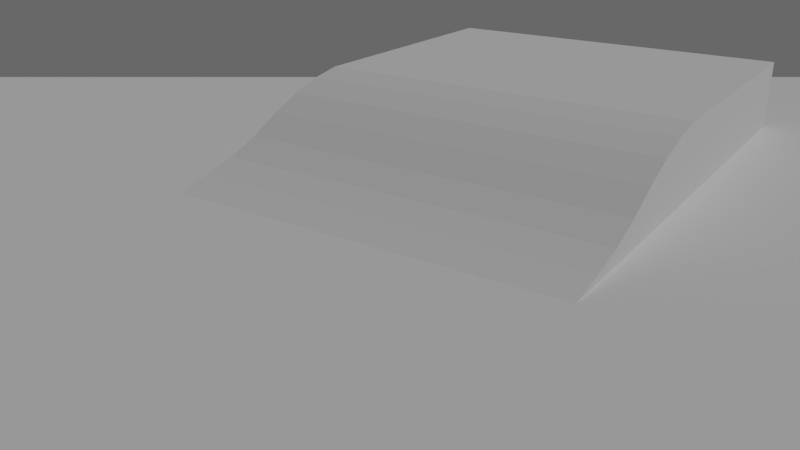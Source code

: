 # Source: AI.blend  (saved by Blender 2.78.0; exported with 4.5.12 LTS)
import bpy
from mathutils import Matrix  # noqa: F401  (used for matrix-valued properties, if any)

bpy.ops.wm.read_factory_settings(use_empty=True)
scene = bpy.context.scene
scene.name = 'simulation'

# ---- collections
col_collection_1 = bpy.data.collections.new('Collection 1'); scene.collection.children.link(col_collection_1)
col_collection_2 = bpy.data.collections.new('Collection 2'); scene.collection.children.link(col_collection_2)
col_collection_2.hide_render = True
col_collection_2.hide_viewport = True
col_collection_11 = bpy.data.collections.new('Collection 11'); scene.collection.children.link(col_collection_11)
col_collection_11.hide_render = True
col_collection_11.hide_viewport = True

# ---- materials (node trees are filled in below, after node groups)
mat_material = bpy.data.materials.new('Material')
mat_material.alpha_threshold = 0.0
mat_material.use_transparent_shadow = False
mat_material.roughness = 0.5
mat_material.line_color = (0.0, 0.0, 0.0, 1.0)
mat_material_002 = bpy.data.materials.new('Material.002')
mat_material_002.alpha_threshold = 0.0
mat_material_002.use_transparent_shadow = False
mat_material_002.roughness = 0.5
mat_none = bpy.data.materials.new('none')
mat_none.alpha_threshold = 0.0
mat_none.use_transparent_shadow = False
mat_none.diffuse_color = (1.0, 1.0, 1.0, 1.0)
mat_none.roughness = 0.5
mat_slow = bpy.data.materials.new('Slow')
mat_slow.alpha_threshold = 0.0
mat_slow.use_transparent_shadow = False
mat_slow.diffuse_color = (1.0, 0.0, 0.00242, 1.0)
mat_slow.roughness = 0.5
mat_fast = bpy.data.materials.new('Fast')
mat_fast.alpha_threshold = 0.0
mat_fast.use_transparent_shadow = False
mat_fast.diffuse_color = (0.0, 1.0, 0.0, 1.0)
mat_fast.roughness = 0.5
mat_material_003 = bpy.data.materials.new('Material.003')
mat_material_003.alpha_threshold = 0.0
mat_material_003.use_transparent_shadow = False
mat_material_003.roughness = 0.5
mat_material_003.line_color = (0.0, 0.0, 0.0, 1.0)
mat_material_001 = bpy.data.materials.new('Material.001')
mat_material_001.alpha_threshold = 0.0
mat_material_001.use_transparent_shadow = False
mat_material_001.roughness = 0.5

# ---- material node trees

# ---- world
world_world = bpy.data.worlds.new('World'); scene.world = world_world
world_world.color = (0.1376, 0.1376, 0.1376)
world_world.use_sun_shadow = False
world_world.sun_shadow_jitter_overblur = 0.0
world_world.cycles.sampling_method = 'MANUAL'

# ---- cameras
cam_camera = bpy.data.cameras.new('Camera')
cam_camera.clip_end = 100.0
cam_camera.lens = 35.0
cam_camera.sensor_width = 32.0
cam_camera.sensor_height = 18.0
cam_camera.ortho_scale = 7.314
cam_camera.show_mist = True
cam_camera.dof.focus_distance = 0.0
cam_camera.dof.aperture_fstop = 128.0

# ---- lights
light_lamp = bpy.data.lights.new('Lamp', 'SUN')
light_lamp.transmission_factor = 0.0
light_lamp.cutoff_distance = 30.0
light_lamp.use_shadow = False
light_lamp.angle = 0.1993
light_lamp.energy = 1.0
light_lamp.shadow_buffer_clip_start = 1.001
light_lamp.shadow_soft_size = 0.1
light_lamp.shadow_cascade_max_distance = 1000.0

# ---- meshes
me_cube_001 = bpy.data.meshes.new('Cube.001')
me_cube_001.from_pydata([(-15.82, 1.674, -0.5367), (15.82, -1.0, -1.013), (15.82, 20.39, -1.013), (15.82, 20.39, 5.4), (15.82, 1.674, -1.013), (15.82, 4.349, -1.013), (15.82, 7.023, -1.013), (15.82, 9.697, -1.013), (15.82, 12.37, -1.013), (15.82, 15.05, -1.013), (15.82, 17.72, -1.013), (15.82, 17.72, 4.938), (15.82, 15.05, 4.155), (15.82, 12.37, 3.019), (15.82, 9.697, 1.664), (15.82, 7.023, 0.6404), (15.82, 4.349, -0.02253), (15.82, 1.674, -0.5367), (-15.82, 4.349, -0.02253), (-15.82, 7.023, 0.6404), (-15.82, 9.697, 1.664), (-15.82, 12.37, 3.019), (-15.82, 15.05, 4.155), (-15.82, 17.72, 4.938), (-15.82, 17.72, -1.013), (-15.82, 15.05, -1.013), (-15.82, 12.37, -1.013), (-15.82, 9.697, -1.013), (-15.82, 7.023, -1.013), (-15.82, 4.349, -1.013), (-15.82, 1.674, -1.013), (-15.82, 20.39, 5.4), (-15.82, 20.39, -1.013), (-15.82, -1.0, -1.013), (15.82, 44.09, -1.013), (15.82, 44.09, 5.4), (-15.82, 44.09, 5.4), (-15.82, 44.09, -1.013)], [], [(30, 33, 0), (12, 22, 21, 13), (2, 3, 11, 10), (32, 24, 23, 31), (10, 11, 12, 9), (9, 12, 13, 8), (8, 13, 14, 7), (7, 14, 15, 6), (6, 15, 16, 5), (5, 16, 17, 4), (4, 17, 1), (24, 25, 22, 23), (25, 26, 21, 22), (26, 27, 20, 21), (27, 28, 19, 20), (28, 29, 18, 19), (29, 30, 0, 18), (32, 31, 36, 37), (13, 21, 20, 14), (14, 20, 19, 15), (15, 19, 18, 16), (17, 0, 33, 1), (16, 18, 0, 17), (3, 31, 23, 11), (11, 23, 22, 12), (34, 37, 36, 35), (31, 3, 35, 36), (3, 2, 34, 35)])
me_cube_001.materials.append(mat_material)
me_cube_001.use_remesh_preserve_volume = False
me_cube_001.use_remesh_preserve_attributes = False
me_cube_001.use_mirror_vertex_groups = False
me_cube_001.update()
me_plane = bpy.data.meshes.new('Plane')
me_plane.from_pydata([(-1899.0, -1899.0, 0.0), (1899.0, -1899.0, 0.0), (-1899.0, 1899.0, 0.0), (1899.0, 1899.0, 0.0)], [], [(0, 1, 3, 2)])
me_plane.materials.append(mat_material_002)
me_plane.use_remesh_preserve_volume = False
me_plane.use_remesh_preserve_attributes = False
me_plane.use_mirror_vertex_groups = False
me_plane.update()
me_cylinder_002 = bpy.data.meshes.new('Cylinder.002')
me_cylinder_002.from_pydata([(1.028e-07, 1.37, -0.3), (-6.052e-08, 1.37, 0.3), (0.685, 1.186, -0.3), (0.685, 1.186, 0.3), (1.186, 0.685, -0.3), (1.186, 0.685, 0.3), (1.37, -1.354e-07, -0.3), (1.37, 1.222e-07, 0.3), (1.186, -0.685, -0.3), (1.186, -0.685, 0.3), (0.685, -1.186, -0.3), (0.685, -1.186, 0.3), (3.069e-07, -1.37, -0.3), (1.436e-07, -1.37, 0.3), (-0.685, -1.186, -0.3), (-0.685, -1.186, 0.3), (-1.186, -0.685, -0.3), (-1.186, -0.685, 0.3), (-1.37, -7.124e-07, -0.3), (-1.37, -4.548e-07, 0.3), (-1.186, 0.685, -0.3), (-1.186, 0.685, 0.3), (-0.685, 1.186, -0.3), (-0.685, 1.186, 0.3)], [], [(0, 1, 3, 2), (2, 3, 5, 4), (4, 5, 7, 6), (6, 7, 9, 8), (8, 9, 11, 10), (10, 11, 13, 12), (12, 13, 15, 14), (14, 15, 17, 16), (16, 17, 19, 18), (18, 19, 21, 20), (3, 1, 23, 21, 19, 17, 15, 13, 11, 9, 7, 5), (20, 21, 23, 22), (22, 23, 1, 0), (0, 2, 4, 6, 8, 10, 12, 14, 16, 18, 20, 22)])
me_cylinder_002.materials.append(mat_none)
me_cylinder_002.use_remesh_preserve_volume = False
me_cylinder_002.use_remesh_preserve_attributes = False
me_cylinder_002.use_mirror_vertex_groups = False
me_cylinder_002.update()
me_cylinder_000 = bpy.data.meshes.new('Cylinder.000')
me_cylinder_000.from_pydata([(1.028e-07, 1.37, -0.3), (-6.052e-08, 1.37, 0.3), (0.685, 1.186, -0.3), (0.685, 1.186, 0.3), (1.186, 0.685, -0.3), (1.186, 0.685, 0.3), (1.37, -1.354e-07, -0.3), (1.37, 1.222e-07, 0.3), (1.186, -0.685, -0.3), (1.186, -0.685, 0.3), (0.685, -1.186, -0.3), (0.685, -1.186, 0.3), (3.069e-07, -1.37, -0.3), (1.436e-07, -1.37, 0.3), (-0.685, -1.186, -0.3), (-0.685, -1.186, 0.3), (-1.186, -0.685, -0.3), (-1.186, -0.685, 0.3), (-1.37, -7.124e-07, -0.3), (-1.37, -4.548e-07, 0.3), (-1.186, 0.685, -0.3), (-1.186, 0.685, 0.3), (-0.685, 1.186, -0.3), (-0.685, 1.186, 0.3)], [], [(0, 1, 3, 2), (2, 3, 5, 4), (4, 5, 7, 6), (6, 7, 9, 8), (8, 9, 11, 10), (10, 11, 13, 12), (12, 13, 15, 14), (14, 15, 17, 16), (16, 17, 19, 18), (18, 19, 21, 20), (3, 1, 23, 21, 19, 17, 15, 13, 11, 9, 7, 5), (20, 21, 23, 22), (22, 23, 1, 0), (0, 2, 4, 6, 8, 10, 12, 14, 16, 18, 20, 22)])
me_cylinder_000.materials.append(mat_slow)
me_cylinder_000.use_remesh_preserve_volume = False
me_cylinder_000.use_remesh_preserve_attributes = False
me_cylinder_000.use_mirror_vertex_groups = False
me_cylinder_000.update()
me_cylinder_001 = bpy.data.meshes.new('Cylinder.001')
me_cylinder_001.from_pydata([(1.028e-07, 1.37, -0.3), (-6.052e-08, 1.37, 0.3), (0.685, 1.186, -0.3), (0.685, 1.186, 0.3), (1.186, 0.685, -0.3), (1.186, 0.685, 0.3), (1.37, -1.354e-07, -0.3), (1.37, 1.222e-07, 0.3), (1.186, -0.685, -0.3), (1.186, -0.685, 0.3), (0.685, -1.186, -0.3), (0.685, -1.186, 0.3), (3.069e-07, -1.37, -0.3), (1.436e-07, -1.37, 0.3), (-0.685, -1.186, -0.3), (-0.685, -1.186, 0.3), (-1.186, -0.685, -0.3), (-1.186, -0.685, 0.3), (-1.37, -7.124e-07, -0.3), (-1.37, -4.548e-07, 0.3), (-1.186, 0.685, -0.3), (-1.186, 0.685, 0.3), (-0.685, 1.186, -0.3), (-0.685, 1.186, 0.3)], [], [(0, 1, 3, 2), (2, 3, 5, 4), (4, 5, 7, 6), (6, 7, 9, 8), (8, 9, 11, 10), (10, 11, 13, 12), (12, 13, 15, 14), (14, 15, 17, 16), (16, 17, 19, 18), (18, 19, 21, 20), (3, 1, 23, 21, 19, 17, 15, 13, 11, 9, 7, 5), (20, 21, 23, 22), (22, 23, 1, 0), (0, 2, 4, 6, 8, 10, 12, 14, 16, 18, 20, 22)])
me_cylinder_001.materials.append(mat_fast)
me_cylinder_001.use_remesh_preserve_volume = False
me_cylinder_001.use_remesh_preserve_attributes = False
me_cylinder_001.use_mirror_vertex_groups = False
me_cylinder_001.update()
me_cube = bpy.data.meshes.new('Cube')
me_cube.from_pydata([(1.0, 3.4, -1.0), (1.0, -3.4, -1.0), (-1.0, -3.4, -1.0), (-1.0, 3.4, -1.0), (1.0, 3.4, 1.0), (1.0, -3.4, 1.0), (-1.0, -3.4, 1.0), (-1.0, 3.4, 1.0)], [], [(0, 1, 2, 3), (4, 7, 6, 5), (0, 4, 5, 1), (1, 5, 6, 2), (2, 6, 7, 3), (4, 0, 3, 7)])
me_cube.materials.append(mat_material_003)
me_cube.use_remesh_preserve_volume = False
me_cube.use_remesh_preserve_attributes = False
me_cube.use_mirror_vertex_groups = False
me_cube.update()
me_slot_003 = bpy.data.meshes.new('Slot.003')
me_slot_003.from_pydata([(-0.2308, -0.2308, -0.2308), (-0.2308, -0.2308, 0.2308), (-0.2308, 0.2308, -0.2308), (-0.2308, 0.2308, 0.2308), (0.2308, -0.2308, -0.2308), (0.2308, -0.2308, 0.2308), (0.2308, 0.2308, -0.2308), (0.2308, 0.2308, 0.2308)], [], [(0, 1, 3, 2), (2, 3, 7, 6), (6, 7, 5, 4), (4, 5, 1, 0), (2, 6, 4, 0), (7, 3, 1, 5)])
me_slot_003.materials.append(mat_material_001)
me_slot_003.use_remesh_preserve_volume = False
me_slot_003.use_remesh_preserve_attributes = False
me_slot_003.use_mirror_vertex_groups = False
me_slot_003.update()
me_slot_004 = bpy.data.meshes.new('Slot.004')
me_slot_004.from_pydata([(-0.2308, -0.2308, -0.2308), (-0.2308, -0.2308, 0.2308), (-0.2308, 0.2308, -0.2308), (-0.2308, 0.2308, 0.2308), (0.2308, -0.2308, -0.2308), (0.2308, -0.2308, 0.2308), (0.2308, 0.2308, -0.2308), (0.2308, 0.2308, 0.2308)], [], [(0, 1, 3, 2), (2, 3, 7, 6), (6, 7, 5, 4), (4, 5, 1, 0), (2, 6, 4, 0), (7, 3, 1, 5)])
me_slot_004.materials.append(mat_material_001)
me_slot_004.use_remesh_preserve_volume = False
me_slot_004.use_remesh_preserve_attributes = False
me_slot_004.use_mirror_vertex_groups = False
me_slot_004.update()
me_slot_005 = bpy.data.meshes.new('Slot.005')
me_slot_005.from_pydata([(-0.2308, -0.2308, -0.2308), (-0.2308, -0.2308, 0.2308), (-0.2308, 0.2308, -0.2308), (-0.2308, 0.2308, 0.2308), (0.2308, -0.2308, -0.2308), (0.2308, -0.2308, 0.2308), (0.2308, 0.2308, -0.2308), (0.2308, 0.2308, 0.2308)], [], [(0, 1, 3, 2), (2, 3, 7, 6), (6, 7, 5, 4), (4, 5, 1, 0), (2, 6, 4, 0), (7, 3, 1, 5)])
me_slot_005.materials.append(mat_material)
me_slot_005.use_remesh_preserve_volume = False
me_slot_005.use_remesh_preserve_attributes = False
me_slot_005.use_mirror_vertex_groups = False
me_slot_005.update()
me_slot = bpy.data.meshes.new('Slot')
me_slot.from_pydata([(-0.2308, -0.2308, -0.2308), (-0.2308, -0.2308, 0.2308), (-0.2308, 0.2308, -0.2308), (-0.2308, 0.2308, 0.2308), (0.2308, -0.2308, -0.2308), (0.2308, -0.2308, 0.2308), (0.2308, 0.2308, -0.2308), (0.2308, 0.2308, 0.2308)], [], [(0, 1, 3, 2), (2, 3, 7, 6), (6, 7, 5, 4), (4, 5, 1, 0), (2, 6, 4, 0), (7, 3, 1, 5)])
me_slot.materials.append(mat_material_001)
me_slot.use_remesh_preserve_volume = False
me_slot.use_remesh_preserve_attributes = False
me_slot.use_mirror_vertex_groups = False
me_slot.update()

# ---- objects
ob_cube = bpy.data.objects.new('Cube', me_cube_001)
ob_floor = bpy.data.objects.new('Floor', me_plane)
ob_lamp = bpy.data.objects.new('Lamp', light_lamp)
ob_camera = bpy.data.objects.new('Camera', cam_camera)
ob_zerowheel = bpy.data.objects.new('ZeroWheel', me_cylinder_002)
ob_slowwheel = bpy.data.objects.new('SlowWheel', me_cylinder_000)
ob_fastwheel = bpy.data.objects.new('FastWheel', me_cylinder_001)
ob_master = bpy.data.objects.new('Master', me_cube)
ob_cube_004 = bpy.data.objects.new('Cube.004', me_slot_003)
ob_cube_003 = bpy.data.objects.new('Cube.003', me_slot_004)
ob_cube_002 = bpy.data.objects.new('Cube.002', me_slot_005)
ob_cube_001 = bpy.data.objects.new('Cube.001', me_slot)

# ---- transforms, parenting, visibility, modifiers, constraints
ob_cube.location = (0.0, 7.612, -0.3984)
ob_cube.lineart.crease_threshold = 0.0
ob_floor.location = (0.0, 0.0, -1.0)
ob_floor.lineart.crease_threshold = 0.0
ob_lamp.location = (25.01, 1.005, 23.49)
ob_lamp.rotation_euler = (0.6503, 0.05522, 1.866)
ob_lamp.lock_rotations_4d = False
ob_lamp.empty_display_type = 'ARROWS'
ob_lamp.color = (0.0, 0.0, 0.0, 0.0)
ob_lamp.lineart.crease_threshold = 0.0
ob_camera.location = (31.96, -32.25, 21.55)
ob_camera.rotation_euler = (1.179, -1.621e-05, 0.5958)
ob_camera.lock_rotations_4d = False
ob_camera.empty_display_type = 'ARROWS'
ob_camera.color = (0.0, 0.0, 0.0, 0.0)
ob_camera.display_type = 'WIRE'
ob_camera.lineart.crease_threshold = 0.0
ob_zerowheel.location = (6.571, 0.0, 0.0)
ob_zerowheel.lineart.crease_threshold = 0.0
ob_slowwheel.location = (3.155, 0.0, 0.0)
ob_slowwheel.lineart.crease_threshold = 0.0
ob_fastwheel.location = (0.0, 0.0, 0.0)
ob_fastwheel.lineart.crease_threshold = 0.0
ob_master.location = (0.0, 0.0, 1.0)
ob_master.lock_rotations_4d = False
ob_master.empty_display_type = 'ARROWS'
ob_master.lineart.crease_threshold = 0.0
ob_cube_004.parent = ob_master
ob_cube_004.matrix_parent_inverse = Matrix(((1.0, 0.0, 0.0, 0.0), (0.0, 1.0, 0.0, 0.0), (0.0, 0.0, 1.0, -1.0), (0.0, 0.0, 0.0, 1.0)))
ob_cube_004.location = (1.0, -3.4, 1.0)
ob_cube_004.lineart.crease_threshold = 0.0
ob_cube_003.parent = ob_master
ob_cube_003.matrix_parent_inverse = Matrix(((1.0, 0.0, 0.0, 0.0), (0.0, 1.0, 0.0, 0.0), (0.0, 0.0, 1.0, -1.0), (0.0, 0.0, 0.0, 1.0)))
ob_cube_003.location = (1.0, 3.4, 1.0)
ob_cube_003.lineart.crease_threshold = 0.0
ob_cube_002.parent = ob_master
ob_cube_002.matrix_parent_inverse = Matrix(((1.0, 0.0, 0.0, 0.0), (0.0, 1.0, 0.0, 0.0), (0.0, 0.0, 1.0, -1.0), (0.0, 0.0, 0.0, 1.0)))
ob_cube_002.location = (-1.0, 3.4, 1.0)
ob_cube_002.lineart.crease_threshold = 0.0
ob_cube_001.parent = ob_master
ob_cube_001.matrix_parent_inverse = Matrix(((1.0, 0.0, 0.0, 0.0), (0.0, 1.0, 0.0, 0.0), (0.0, 0.0, 1.0, -1.0), (0.0, 0.0, 0.0, 1.0)))
ob_cube_001.location = (-1.0, -3.4, 1.0)
ob_cube_001.lineart.crease_threshold = 0.0

# ---- collection membership
col_collection_1.objects.link(ob_cube)
col_collection_1.objects.link(ob_floor)
col_collection_1.objects.link(ob_lamp)
col_collection_1.objects.link(ob_camera)
col_collection_2.objects.link(ob_zerowheel)
col_collection_2.objects.link(ob_slowwheel)
col_collection_2.objects.link(ob_fastwheel)
col_collection_11.objects.link(ob_master)
col_collection_11.objects.link(ob_cube_004)
col_collection_11.objects.link(ob_cube_003)
col_collection_11.objects.link(ob_cube_002)
col_collection_11.objects.link(ob_cube_001)

# ---- scene / render settings (as saved in the file)
scene.camera = ob_camera
scene.frame_start = 1; scene.frame_end = 250; scene.frame_set(1)
scene.render.engine = 'BLENDER_EEVEE_NEXT'
scene.render.resolution_percentage = 50
scene.render.dither_intensity = 0.0
scene.cycles.use_denoising = False
scene.cycles.samples = 128
scene.cycles.sampling_pattern = 'TABULATED_SOBOL'
scene.cycles.light_sampling_threshold = 0.0
scene.cycles.use_adaptive_sampling = False
scene.cycles.use_light_tree = False
scene.cycles.blur_glossy = 0.0
scene.cycles.sample_clamp_indirect = 0.0
scene.view_settings.view_transform = 'Standard'
bpy.context.view_layer.update()
